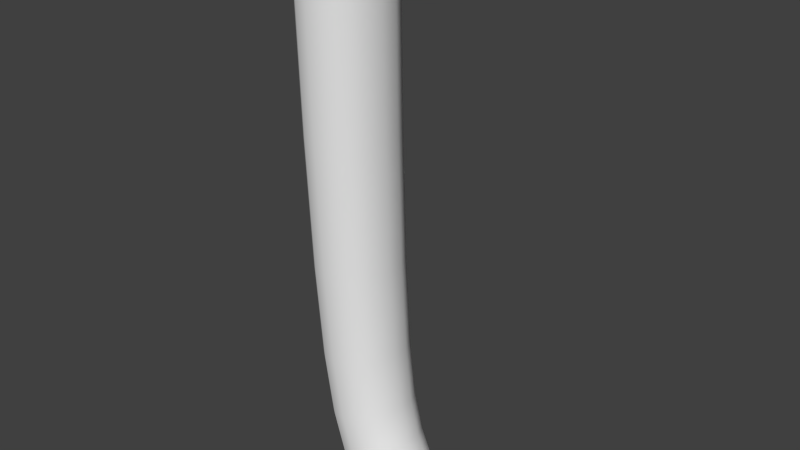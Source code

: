 # Source: DT_D3.blend  (saved by Blender 3.5.10; exported with 4.5.12 LTS)
import bpy
from mathutils import Matrix  # noqa: F401  (used for matrix-valued properties, if any)

bpy.ops.wm.read_factory_settings(use_empty=True)
scene = bpy.context.scene
scene.name = 'Scene'

# ---- collections
col_collection_1 = bpy.data.collections.new('Collection 1'); scene.collection.children.link(col_collection_1)

# ---- world
world_world = bpy.data.worlds.new('World'); scene.world = world_world
world_world.color = (0.05088, 0.05088, 0.05088)
world_world.use_sun_shadow = False
world_world.sun_shadow_jitter_overblur = 0.0
world_world.cycles.sampling_method = 'MANUAL'
world_world.cycles.sample_map_resolution = 256

# ---- cameras
cam_camera = bpy.data.cameras.new('Camera')
cam_camera.clip_end = 100.0
cam_camera.lens = 35.0
cam_camera.sensor_width = 32.0
cam_camera.sensor_height = 18.0
cam_camera.ortho_scale = 7.314
cam_camera.dof.focus_distance = 0.0
cam_camera.dof.aperture_fstop = 128.0

# ---- meshes
me_cube_001 = bpy.data.meshes.new('Cube.001')
me_cube_001.from_pydata([(-1.0, -0.6794, -2.427), (-1.0, -0.6794, 8.175), (-1.0, 0.6794, -2.427), (-1.0, 0.6794, 8.175), (0.2863, -0.6794, -2.427), (0.2863, -0.6794, 8.175), (0.2863, 0.6794, -2.427), (0.2863, 0.6794, 8.175), (-0.1772, -0.6794, 11.04), (-0.1772, 0.6794, 11.04), (0.8215, 0.6794, 10.05), (0.8215, -0.6794, 10.05), (2.164, -0.6794, 12.97), (2.164, 0.6794, 12.97), (2.706, 0.6794, 11.71), (2.706, -0.6794, 11.71), (4.745, -0.5862, 13.08), (4.745, 0.5862, 13.08), (4.608, 0.5862, 11.85), (4.608, -0.5862, 11.85), (10.26, -0.54, 11.9), (10.26, 0.54, 11.9), (10.28, 0.54, 13.03), (10.28, -0.54, 13.03), (-0.3796, -0.6794, -4.49), (-0.3796, 0.6794, -4.49), (0.7264, -0.5065, -3.793), (0.7264, 0.5065, -3.793), (1.44, -0.6794, -5.962), (1.44, 0.6794, -5.962), (1.945, -0.5065, -4.826), (1.945, 0.5065, -4.826), (3.515, -0.6794, -6.472), (3.515, 0.6794, -6.472), (3.636, -0.6794, -5.157), (3.636, 0.6794, -5.157), (10.48, -0.6526, -6.485), (10.48, 0.6526, -6.485), (10.48, -0.6526, -5.243), (10.48, 0.6526, -5.243)], [], [(1, 3, 2, 0), (3, 7, 6, 2), (7, 5, 4, 6), (5, 1, 0, 4), (5, 7, 10, 11), (10, 9, 13, 14), (3, 1, 8, 9), (1, 5, 11, 8), (7, 3, 9, 10), (15, 14, 18, 19), (11, 10, 14, 15), (9, 8, 12, 13), (8, 11, 15, 12), (19, 18, 21, 20), (13, 12, 16, 17), (12, 15, 19, 16), (14, 13, 17, 18), (17, 16, 23, 22), (18, 17, 22, 21), (16, 19, 20, 23), (4, 0, 24, 26), (6, 4, 26, 27), (0, 2, 25, 24), (2, 6, 27, 25), (27, 26, 30, 31), (24, 25, 29, 28), (26, 24, 28, 30), (25, 27, 31, 29), (30, 28, 32, 34), (29, 31, 35, 33), (31, 30, 34, 35), (28, 29, 33, 32), (35, 34, 38, 39), (32, 33, 37, 36), (34, 32, 36, 38), (33, 35, 39, 37)])
me_cube_001.polygons.foreach_set('use_smooth', [True] * 36)
_uv = me_cube_001.uv_layers.new(name='UVMap')
_uv.uv.foreach_set('vector', [1.29, -0.04256, 1.286, 0.291, -0.7487, 0.2831, -0.7494, -0.03128, 1.286, 0.291, 1.334, 0.5981, -0.8022, 0.5893, -0.7487, 0.2831, 1.334, 0.5981, 1.335, 0.945, -0.8231, 0.9174, -0.8022, 0.5893, 1.34, -0.3511, 1.29, -0.04256, -0.7494, -0.03128, -0.8173, -0.3598, 1.335, 0.945, 1.334, 0.5981, 1.765, 0.596, 1.762, 0.9614, 1.765, 0.596, 1.819, 0.2773, 2.322, 0.2728, 2.327, 0.6179, 1.286, 0.291, 1.29, -0.04256, 1.831, -0.01677, 1.819, 0.2773, 1.29, -0.04256, 1.34, -0.3511, 1.776, -0.3434, 1.831, -0.01677, 1.334, 0.5981, 1.286, 0.291, 1.819, 0.2773, 1.765, 0.596, 2.332, 0.9872, 2.327, 0.6179, 2.776, 0.6354, 2.778, 0.9587, 1.762, 0.9614, 1.765, 0.596, 2.327, 0.6179, 2.332, 0.9872, 1.819, 0.2773, 1.831, -0.01677, 2.336, -0.009682, 2.322, 0.2728, 1.831, -0.01677, 1.776, -0.3434, 2.344, -0.3598, 2.336, -0.009682, 2.778, 0.9587, 2.776, 0.6354, 4.07, 0.6473, 4.07, 0.9433, 2.322, 0.2728, 2.336, -0.009682, 2.835, -0.0177, 2.83, 0.3061, 2.336, -0.009682, 2.344, -0.3598, 2.795, -0.3551, 2.835, -0.0177, 2.327, 0.6179, 2.322, 0.2728, 2.83, 0.3061, 2.776, 0.6354, 2.83, 0.3061, 2.835, -0.0177, 4.083, 0.03147, 4.077, 0.3328, 2.776, 0.6354, 2.83, 0.3061, 4.077, 0.3328, 4.07, 0.6473, 2.835, -0.0177, 2.795, -0.3551, 4.091, -0.2837, 4.083, 0.03147, -0.8173, -0.3598, -0.7494, -0.03128, -1.115, 0.009978, -1.14, -0.2927, -0.8022, 0.5893, -0.8231, 0.9174, -1.119, 0.8405, -1.112, 0.5822, -0.7494, -0.03128, -0.7487, 0.2831, -1.117, 0.276, -1.115, 0.009978, -0.7487, 0.2831, -0.8022, 0.5893, -1.112, 0.5822, -1.117, 0.276, -1.112, 0.5822, -1.119, 0.8405, -1.448, 0.8322, -1.46, 0.5735, -1.115, 0.009978, -1.117, 0.276, -1.485, 0.2939, -1.482, 0.02371, -1.14, -0.2927, -1.115, 0.009978, -1.482, 0.02371, -1.472, -0.2529, -1.117, 0.276, -1.112, 0.5822, -1.46, 0.5735, -1.485, 0.2939, -1.472, -0.2529, -1.482, 0.02371, -1.829, 0.01732, -1.815, -0.2735, -1.485, 0.2939, -1.46, 0.5735, -1.81, 0.583, -1.828, 0.3064, -1.46, 0.5735, -1.448, 0.8322, -1.793, 0.9005, -1.81, 0.583, -1.482, 0.02371, -1.485, 0.2939, -1.828, 0.3064, -1.829, 0.01732, -1.81, 0.583, -1.793, 0.9005, -3.064, 0.917, -3.068, 0.6221, -1.829, 0.01732, -1.828, 0.3064, -3.076, 0.3461, -3.081, 0.0437, -1.815, -0.2735, -1.829, 0.01732, -3.081, 0.0437, -3.083, -0.2366, -1.828, 0.3064, -1.81, 0.583, -3.068, 0.6221, -3.076, 0.3461])
me_cube_001.use_remesh_preserve_volume = False
me_cube_001.use_remesh_preserve_attributes = False
me_cube_001.use_mirror_vertex_groups = False
me_cube_001.update()

# ---- objects
ob_cube = bpy.data.objects.new('Cube', me_cube_001)
ob_camera = bpy.data.objects.new('Camera', cam_camera)

# ---- transforms, parenting, visibility, modifiers, constraints
ob_cube.location = (0.0, 0.0, 0.7308)
ob_cube.lineart.crease_threshold = 0.0
_m = ob_cube.modifiers.new('Subsurf', 'SUBSURF')
_m.uv_smooth = 'PRESERVE_CORNERS'
_m.quality = 2
_m.show_only_control_edges = False
ob_camera.location = (7.481, -6.508, 5.344)
ob_camera.rotation_euler = (1.109, 0.01082, 0.8149)
ob_camera.lock_rotations_4d = False
ob_camera.empty_display_type = 'ARROWS'
ob_camera.color = (0.0, 0.0, 0.0, 0.0)
ob_camera.display_type = 'WIRE'
ob_camera.lineart.crease_threshold = 0.0

# ---- collection membership
col_collection_1.objects.link(ob_cube)
col_collection_1.objects.link(ob_camera)

# ---- scene / render settings (as saved in the file)
scene.camera = ob_camera
scene.frame_start = 1; scene.frame_end = 250; scene.frame_set(1)
scene.render.engine = 'BLENDER_EEVEE_NEXT'
scene.render.resolution_percentage = 50
scene.render.fps = 60
scene.render.dither_intensity = 0.0
scene.cycles.use_denoising = False
scene.cycles.samples = 10
scene.cycles.sampling_pattern = 'TABULATED_SOBOL'
scene.cycles.light_sampling_threshold = 0.0
scene.cycles.use_adaptive_sampling = False
scene.cycles.use_light_tree = False
scene.cycles.blur_glossy = 0.0
scene.cycles.pixel_filter_type = 'GAUSSIAN'
scene.cycles.sample_clamp_indirect = 0.0
scene.view_settings.view_transform = 'Standard'
bpy.context.view_layer.update()

# ---- added for rendering (the .blend has no usable light): sun
light_auto_sun = bpy.data.lights.new('AutoSun', 'SUN')
light_auto_sun.energy = 3.0
light_auto_sun.angle = 0.0523599
ob_auto_sun = bpy.data.objects.new('AutoSun', light_auto_sun)
scene.collection.objects.link(ob_auto_sun)
ob_auto_sun.rotation_euler = (0.872665, 0.174533, 0.523599)
bpy.context.view_layer.update()
